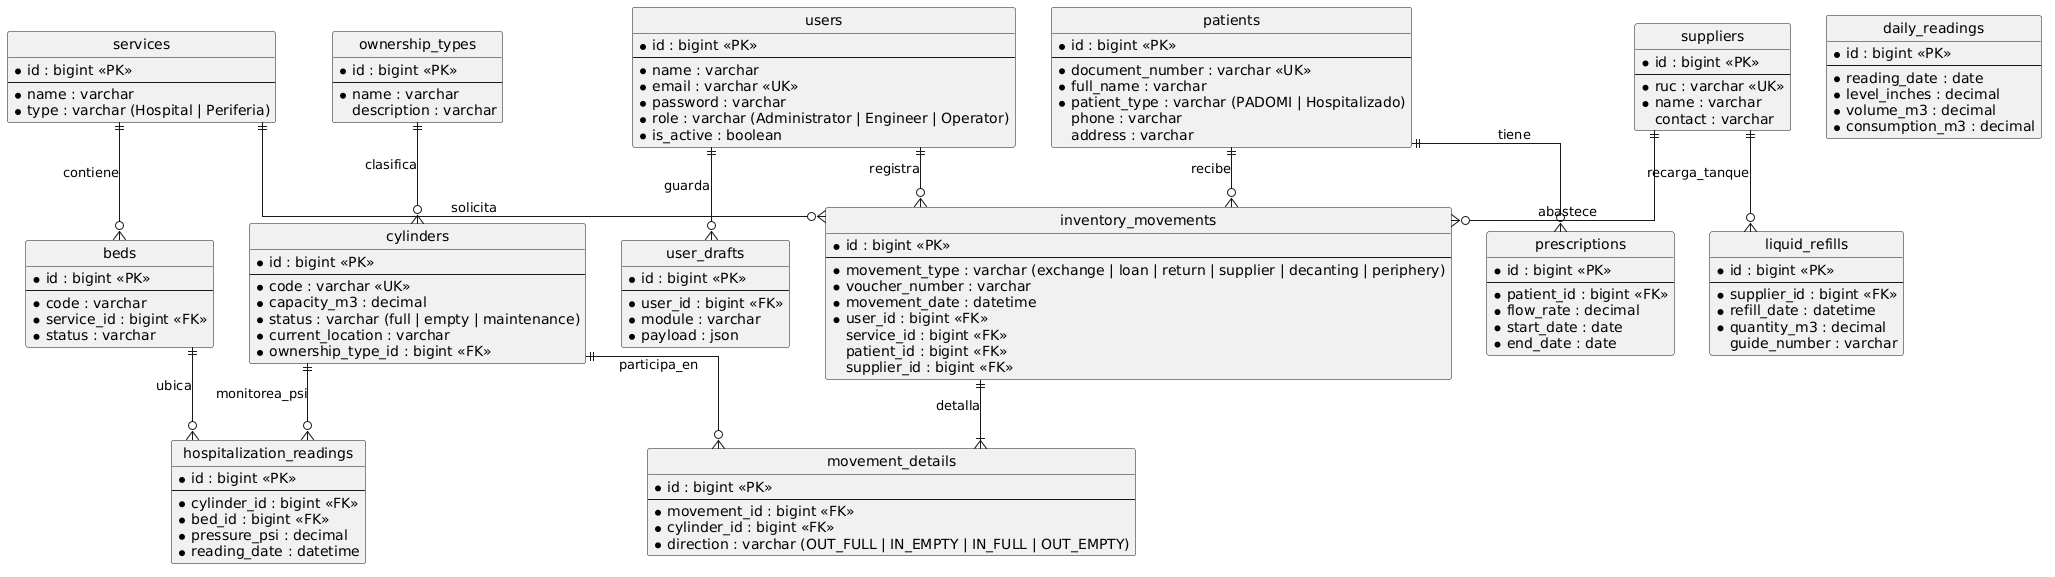

The diagram above was rendered by PlantUML. Its source (embedded in the PNG):
@startuml
hide circle
skinparam linetype ortho
skinparam defaultFontName Arial
skinparam shadowing false

entity "users" as users {
    *id : bigint <<PK>>
    --
    *name : varchar
    *email : varchar <<UK>>
    *password : varchar
    *role : varchar (Administrator | Engineer | Operator)
    *is_active : boolean
}

entity "user_drafts" as drafts {
    *id : bigint <<PK>>
    --
    *user_id : bigint <<FK>>
    *module : varchar
    *payload : json
}

entity "ownership_types" as ownership {
    *id : bigint <<PK>>
    --
    *name : varchar
    description : varchar
}

entity "cylinders" as cylinders {
    *id : bigint <<PK>>
    --
    *code : varchar <<UK>>
    *capacity_m3 : decimal
    *status : varchar (full | empty | maintenance)
    *current_location : varchar
    *ownership_type_id : bigint <<FK>>
}

entity "services" as services {
    *id : bigint <<PK>>
    --
    *name : varchar
    *type : varchar (Hospital | Periferia)
}

entity "beds" as beds {
    *id : bigint <<PK>>
    --
    *code : varchar
    *service_id : bigint <<FK>>
    *status : varchar
}

entity "patients" as patients {
    *id : bigint <<PK>>
    --
    *document_number : varchar <<UK>>
    *full_name : varchar
    *patient_type : varchar (PADOMI | Hospitalizado)
    phone : varchar
    address : varchar
}

entity "prescriptions" as prescriptions {
    *id : bigint <<PK>>
    --
    *patient_id : bigint <<FK>>
    *flow_rate : decimal
    *start_date : date
    *end_date : date
}

entity "suppliers" as suppliers {
    *id : bigint <<PK>>
    --
    *ruc : varchar <<UK>>
    *name : varchar
    contact : varchar
}

entity "inventory_movements" as movements {
    *id : bigint <<PK>>
    --
    *movement_type : varchar (exchange | loan | return | supplier | decanting | periphery)
    *voucher_number : varchar
    *movement_date : datetime
    *user_id : bigint <<FK>>
    service_id : bigint <<FK>>
    patient_id : bigint <<FK>>
    supplier_id : bigint <<FK>>
}

entity "movement_details" as details {
    *id : bigint <<PK>>
    --
    *movement_id : bigint <<FK>>
    *cylinder_id : bigint <<FK>>
    *direction : varchar (OUT_FULL | IN_EMPTY | IN_FULL | OUT_EMPTY)
}

entity "hospitalization_readings" as hosp_readings {
    *id : bigint <<PK>>
    --
    *cylinder_id : bigint <<FK>>
    *bed_id : bigint <<FK>>
    *pressure_psi : decimal
    *reading_date : datetime
}

entity "daily_readings" as daily_readings {
    *id : bigint <<PK>>
    --
    *reading_date : date
    *level_inches : decimal
    *volume_m3 : decimal
    *consumption_m3 : decimal
}

entity "liquid_refills" as refills {
    *id : bigint <<PK>>
    --
    *supplier_id : bigint <<FK>>
    *refill_date : datetime
    *quantity_m3 : decimal
    guide_number : varchar
}

users ||--o{ movements : "registra"
users ||--o{ drafts : "guarda"
ownership ||--o{ cylinders : "clasifica"
services ||--o{ beds : "contiene"
services ||--o{ movements : "solicita"
patients ||--o{ prescriptions : "tiene"
patients ||--o{ movements : "recibe"
suppliers ||--o{ movements : "abastece"
suppliers ||--o{ refills : "recarga_tanque"
movements ||--|{ details : "detalla"
cylinders ||--o{ details : "participa_en"
cylinders ||--o{ hosp_readings : "monitorea_psi"
beds ||--o{ hosp_readings : "ubica"
@enduml